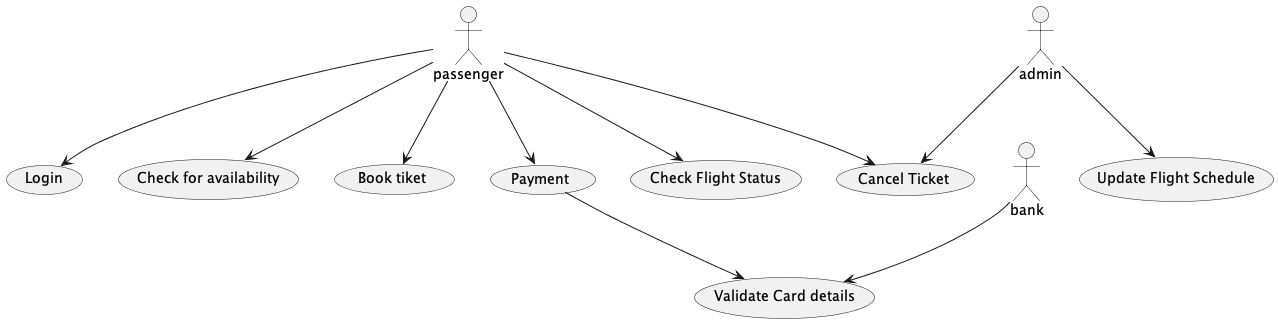

The diagram above was rendered by PlantUML. Its source (embedded in the PNG):
@startuml

actor passenger
actor admin
actor bank

usecase Login
usecase "Check for availability" as CFA
usecase "Book tiket" as BT
usecase Payment
usecase "Cancel Ticket" as CT
usecase "Check Flight Status" as CFS
usecase "Update Flight Schedule" as UFS
usecase "Validate Card details" as VCD

passenger --> Login
passenger --> CFA
passenger --> BT
passenger --> Payment
passenger --> CT
passenger --> CFS

admin --> UFS
admin --> CT

bank --> VCD

Payment --> VCD


@enduml